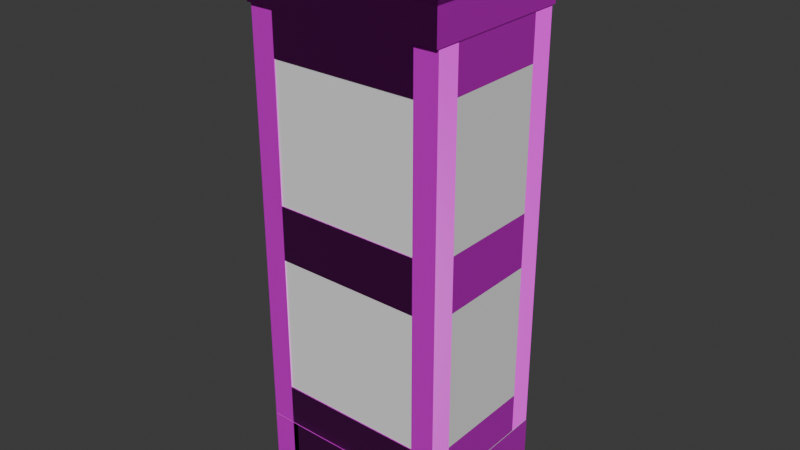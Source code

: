 # Source: wardrobe.blend  (saved by Blender 4.1.24; exported with 4.5.12 LTS)
import bpy
from mathutils import Matrix  # noqa: F401  (used for matrix-valued properties, if any)

bpy.ops.wm.read_factory_settings(use_empty=True)
scene = bpy.context.scene
scene.name = 'Scene'

# ---- images (referenced by path relative to the original .blend; pixels are not part of the script)
import os
ASSET_DIR = os.environ.get("B2B_ASSET_DIR", "")  # directory of the original .blend (textures are referenced by path, not embedded)
HERE = os.path.dirname(os.path.abspath(__file__))  # packed textures are extracted next to this script under _unpacked/

def load_image(name, relpath, width, height, colorspace="sRGB"):
    """Load a texture the original file referenced (path relative to the .blend, or extracted next to this script)."""
    p = next((c for c in (os.path.join(HERE, relpath), os.path.join(ASSET_DIR, relpath)) if relpath and os.path.exists(c)), "")
    if p:
        img = bpy.data.images.load(p, check_existing=True)
        img.name = name
    else:  # same state as the original file: an image datablock whose file is absent (Cycles renders it pink)
        img = bpy.data.images.new(name, width, height)
        img.source = "FILE"
        img.filepath = "//" + (relpath or name)
    img.colorspace_settings.name = colorspace
    return img
img_wood059_2k_jpg_diffuse_burned_jpg = load_image('Wood059_2K-JPG_diffuse_burned.jpg', 'Wood059_2K-JPG_diffuse_burned.jpg', 1024, 1024, 'sRGB')
img_wood059_2k_jpg_roughness_jpg_001 = load_image('Wood059_2K-JPG_Roughness.jpg.001', 'Wood059_2K-JPG_Roughness.jpg', 1024, 1024, 'Non-Color')
img_wood059_2k_jpg_normalgl_jpg_001 = load_image('Wood059_2K-JPG_NormalGL.jpg.001', 'Wood059_2K-JPG_NormalGL.jpg', 1024, 1024, 'Non-Color')

# ---- materials (node trees are filled in below, after node groups)
mat_wardrobe = bpy.data.materials.new('Wardrobe')

# ---- material node trees
mat_wardrobe.use_nodes = True; mat_wardrobe.node_tree.nodes.clear()
_N = mat_wardrobe.node_tree.nodes; _L = mat_wardrobe.node_tree.links
n0 = _N.new('ShaderNodeBsdfPrincipled'); n0.name = 'Principled BSDF'; n0.location = (40, 260)
n0.inputs[13].default_value = 0.1955
n1 = _N.new('ShaderNodeOutputMaterial'); n1.name = 'Material Output'; n1.location = (320, 260)
n2 = _N.new('ShaderNodeTexImage'); n2.name = 'Image Texture'; n2.location = (88, -40)
n2.label = 'Base Color'
n2.image = img_wood059_2k_jpg_diffuse_burned_jpg
n3 = _N.new('ShaderNodeTexImage'); n3.name = 'Image Texture.001'; n3.location = (88, -340)
n3.label = 'Roughness'
n3.image = img_wood059_2k_jpg_roughness_jpg_001
n4 = _N.new('ShaderNodeTexImage'); n4.name = 'Image Texture.002'; n4.location = (88, -640)
n4.label = 'Normal'
n4.image = img_wood059_2k_jpg_normalgl_jpg_001
n5 = _N.new('ShaderNodeNormalMap'); n5.name = 'Normal Map'; n5.location = (-220, 40)
n6 = _N.new('ShaderNodeMapping'); n6.name = 'Mapping.001'; n6.location = (230, -40)
n6.inputs[2].default_value = (0.0, 0.0, 1.571)
n7 = _N.new('NodeReroute'); n7.name = 'Reroute'; n7.location = (38, -535)
n7.width = 16
n7.socket_idname = 'NodeSocketVector'
n8 = _N.new('ShaderNodeTexCoord'); n8.name = 'Texture Coordinate.001'; n8.location = (30, -40)
n9 = _N.new('NodeFrame'); n9.name = 'Frame'; n9.location = (-1100, 120)
n9.label = 'Mapping'
n9.width = 400
n10 = _N.new('NodeFrame'); n10.name = 'Frame.001'; n10.location = (-628, 580)
n10.label = 'Textures'
n10.width = 358
n2.parent = n10
n3.parent = n10
n4.parent = n10
n6.parent = n9
n7.parent = n10
n8.parent = n9
_L.new(n0.outputs[0], n1.inputs[0])
_L.new(n3.outputs[0], n0.inputs[2])
_L.new(n7.outputs[0], n2.inputs[0])
_L.new(n7.outputs[0], n3.inputs[0])
_L.new(n7.outputs[0], n4.inputs[0])
_L.new(n6.outputs[0], n7.inputs[0])
_L.new(n8.outputs[2], n6.inputs[0])
_L.new(n5.outputs[0], n0.inputs[5])
_L.new(n4.outputs[0], n5.inputs[1])
_L.new(n2.outputs[0], n0.inputs[0])
n1.is_active_output = True

# ---- world
world_world = bpy.data.worlds.new('World'); scene.world = world_world
world_world.use_nodes = True; world_world.node_tree.nodes.clear()
_N = world_world.node_tree.nodes; _L = world_world.node_tree.links
n0 = _N.new('ShaderNodeOutputWorld'); n0.name = 'World Output'; n0.location = (300, 300)
n1 = _N.new('ShaderNodeBackground'); n1.name = 'Background'; n1.location = (10, 300)
n1.inputs[0].default_value = (0.05088, 0.05088, 0.05088, 1.0)
_L.new(n1.outputs[0], n0.inputs[0])
n0.is_active_output = True
world_world.color = (0.05088, 0.05088, 0.05088)
world_world.use_sun_shadow = False
world_world.sun_shadow_jitter_overblur = 0.0

# ---- meshes
me_cube = bpy.data.meshes.new('Cube')
me_cube.from_pydata([(-0.33, -0.25, 0.0), (-0.33, -0.25, 1.83), (-0.33, 0.25, 0.0), (-0.33, 0.25, 1.83), (0.33, -0.25, 0.0), (0.33, -0.25, 1.83), (0.33, 0.25, 0.0), (0.33, 0.25, 1.83)], [], [(0, 1, 3, 2), (2, 3, 7, 6), (6, 7, 5, 4), (4, 5, 1, 0), (2, 6, 4, 0), (7, 3, 1, 5)])
_uv = me_cube.uv_layers.new(name='UVMap')
_uv.uv.foreach_set('vector', [0.375, 0.075, 0.625, 0.075, 0.625, 0.175, 0.375, 0.175, 0.375, 0.175, 0.625, 0.175, 0.625, 0.575, 0.375, 0.575, 0.375, 0.575, 0.625, 0.575, 0.625, 0.675, 0.375, 0.675, 0.375, 0.675, 0.625, 0.675, 0.625, 1.0, 0.375, 1.0, 0.125, 0.575, 0.375, 0.575, 0.375, 0.675, 0.125, 0.675, 0.625, 0.575, 0.875, 0.575, 0.875, 0.675, 0.625, 0.675])
me_cube.use_mirror_y = True
me_cube.update()
me_cube_001 = bpy.data.meshes.new('Cube.001')
me_cube_001.from_pydata([(-0.1462, 0.2495, 0.3604), (-0.1462, 0.2495, 1.442), (-0.2298, 0.1695, 0.2011), (-0.2298, 0.1695, 1.601), (0.229, 0.1695, 0.2011), (0.1453, 0.2495, 0.3604), (0.1453, 0.2495, 1.442), (0.229, 0.1695, 1.601), (-0.2298, 0.2495, 1.601), (0.229, 0.2495, 0.2011), (0.229, 0.2495, 1.601), (-0.1462, 0.2324, 0.3604), (-0.1462, 0.2324, 1.442), (0.1453, 0.2324, 0.3604), (0.1453, 0.2324, 1.442), (-0.2298, 0.2495, 0.2011), (-0.3298, 0.2495, 0.2011), (-0.3298, 0.2495, 1.601), (-0.3298, 0.1695, 1.601), (0.3302, 0.2495, 0.2011), (0.3302, 0.2495, 1.601), (0.3302, 0.1695, 0.2011), (0.3302, 0.1695, 1.601), (0.2302, 0.2495, 0.2011), (0.2302, 0.2495, 1.601), (0.2302, 0.1695, 0.2011), (0.2302, 0.1695, 1.601), (-0.2498, -0.1736, 0.2011), (-0.2498, -0.1736, 1.601), (-0.2498, -0.2536, 0.2011), (-0.2498, -0.2536, 1.601), (-0.3298, -0.2536, 0.2011), (-0.3298, -0.2536, 1.601), (0.3302, -0.1736, 1.601), (0.3302, -0.2536, 0.2011), (0.3302, -0.2536, 1.601), (0.2502, -0.1736, 0.2011), (0.2502, -0.1736, 1.601), (0.2502, -0.2536, 0.2011), (0.2502, -0.2536, 1.601), (-0.2926, -0.1736, 0.2011), (-0.2926, -0.1736, 1.601), (-0.3126, -0.1736, 0.2011), (-0.3126, -0.1736, 1.601), (-0.2926, 0.1695, 0.2011), (-0.2926, 0.1695, 1.601), (-0.3126, 0.1695, 1.601), (-0.3126, 0.1695, 0.2011), (0.293, -0.1736, 0.2011), (0.293, -0.1736, 1.601), (0.313, -0.1736, 0.2011), (0.313, -0.1736, 1.601), (0.293, 0.1695, 0.2011), (0.293, 0.1695, 1.601), (0.313, 0.1695, 1.601), (0.313, 0.1695, 0.2011), (-0.2498, -0.1736, 0.8094), (-0.2498, -0.1736, 0.9928), (-0.3298, -0.1736, 0.8094), (-0.3298, -0.1736, 0.9928), (-0.2498, 0.1695, 0.8094), (-0.2498, 0.1695, 0.9928), (-0.3298, 0.1695, 0.9928), (-0.3298, 0.1695, 0.8094), (0.2502, -0.1736, 0.8094), (0.2502, -0.1736, 0.9928), (0.3302, -0.1736, 0.8094), (0.3302, -0.1736, 0.9928), (0.2502, 0.1695, 0.8094), (0.2502, 0.1695, 0.9928), (0.3302, 0.1695, 0.9928), (0.3302, 0.1695, 0.8094), (-0.2498, -0.1736, 1.452), (-0.3298, -0.1736, 1.452), (-0.3298, -0.1736, 1.601), (-0.2498, 0.1695, 1.452), (-0.2498, 0.1695, 1.601), (-0.3298, 0.1695, 1.452), (0.2502, -0.1736, 1.452), (0.3302, -0.1736, 1.452), (0.2502, 0.1695, 1.452), (0.2502, 0.1695, 1.601), (0.3302, 0.1695, 1.452), (-0.2498, -0.1736, 0.3405), (-0.3298, -0.1736, 0.2011), (-0.3298, -0.1736, 0.3405), (-0.2498, 0.1695, 0.2011), (-0.2498, 0.1695, 0.3405), (-0.3298, 0.1695, 0.3405), (-0.3298, 0.1695, 0.2011), (0.2502, -0.1736, 0.3405), (0.3302, -0.1736, 0.2011), (0.3302, -0.1736, 0.3405), (0.2502, 0.1695, 0.2011), (0.2502, 0.1695, 0.3405), (0.3302, 0.1695, 0.3405), (0.2502, -0.2271, 0.2011), (0.2502, -0.2271, 1.601), (0.2502, -0.2471, 0.2011), (0.2502, -0.2471, 1.601), (-0.2498, -0.2271, 0.2011), (-0.2498, -0.2271, 1.601), (-0.2498, -0.2471, 1.601), (-0.2498, -0.2471, 0.2011), (0.2502, -0.1843, 0.8094), (0.2502, -0.1843, 0.9928), (0.2502, -0.2536, 0.8094), (0.2502, -0.2536, 0.9928), (-0.2498, -0.1843, 0.8094), (-0.2498, -0.1843, 0.9928), (-0.2498, -0.2536, 0.9928), (-0.2498, -0.2536, 0.8094), (0.2502, -0.1843, 1.452), (0.2502, -0.1843, 1.601), (0.2502, -0.2536, 1.452), (0.2502, -0.2536, 1.601), (-0.2498, -0.1843, 1.452), (-0.2498, -0.1843, 1.601), (-0.2498, -0.2536, 1.601), (-0.2498, -0.2536, 1.452), (0.2502, -0.1843, 0.2011), (0.2502, -0.1843, 0.3405), (0.2502, -0.2536, 0.2011), (0.2502, -0.2536, 0.3405), (-0.2498, -0.1843, 0.2011), (-0.2498, -0.1843, 0.3405), (-0.2498, -0.2536, 0.3405), (-0.2498, -0.2536, 0.2011), (0.3328, 0.2615, 1.601), (0.3328, -0.2657, 1.601), (-0.3324, -0.2657, 1.601), (-0.3324, 0.2615, 1.601), (0.3328, 0.2615, 1.71), (0.3328, -0.2657, 1.71), (-0.3324, -0.2657, 1.71), (-0.3324, 0.2615, 1.71), (0.3791, 0.2982, 1.83), (0.3791, -0.3024, 1.83), (-0.3788, -0.3024, 1.83), (-0.3788, 0.2982, 1.83), (-0.3798, -0.3094, 1.819), (-0.3696, -0.2951, 1.815), (-0.3696, 0.291, 1.815), (-0.3798, 0.2929, 1.819), (0.3802, 0.2929, 1.819), (0.37, 0.291, 1.815), (0.37, -0.2951, 1.815), (0.3802, -0.3094, 1.819), (-0.2303, 0.2536, 0.1986), (-0.2303, -0.2536, 0.1986), (-0.33, 0.2536, -5.96e-08), (-0.33, 0.2536, 0.1986), (-0.33, -0.2536, -5.96e-08), (-0.33, -0.2536, 0.1986), (-0.2303, 0.2536, 0.02938), (-0.2596, 0.2536, -5.96e-08), (-0.238, 0.2536, 0.02569), (-0.2447, 0.2536, 0.02049), (-0.2508, 0.2536, 0.01446), (-0.256, 0.2536, 0.007693), (-0.2596, -0.2536, -5.96e-08), (-0.2303, -0.2536, 0.02938), (-0.256, -0.2536, 0.007693), (-0.2508, -0.2536, 0.01446), (-0.2447, -0.2536, 0.02049), (-0.238, -0.2536, 0.02569), (0.229, 0.2543, 0.0775), (0.229, 0.2543, 0.1975), (0.229, 0.1543, 0.0775), (0.229, 0.1543, 0.1975), (-0.2286, 0.2543, 0.0775), (-0.2286, 0.2543, 0.1975), (-0.2286, 0.1543, 0.0775), (-0.2286, 0.1543, 0.1975), (0.3275, 0.2534, 0.2011), (-0.3269, 0.2534, 0.2011), (0.3275, -0.254, 0.2011), (-0.3269, -0.254, 0.2011), (0.3275, -0.254, 0.1986), (0.3275, 0.2534, 0.1986), (-0.3269, 0.2534, 0.1986), (-0.3269, -0.254, 0.1986), (0.2299, 0.2536, 0.1986), (0.2299, -0.2536, 0.1986), (0.3303, 0.2536, -5.96e-08), (0.3303, 0.2536, 0.1986), (0.3303, -0.2536, -5.96e-08), (0.3303, -0.2536, 0.1986), (0.2593, 0.2536, -5.96e-08), (0.2299, 0.2536, 0.02938), (0.2556, 0.2536, 0.007693), (0.2504, 0.2536, 0.01446), (0.2444, 0.2536, 0.02049), (0.2376, 0.2536, 0.02569), (0.2299, -0.2536, 0.02938), (0.2593, -0.2536, -5.96e-08), (0.2376, -0.2536, 0.02569), (0.2444, -0.2536, 0.02049), (0.2504, -0.2536, 0.01446), (0.2556, -0.2536, 0.007693), (0.2299, 0.2518, 0.02908), (0.2299, 0.2518, 0.07662), (0.2299, -0.1843, 0.02908), (0.2299, -0.1843, 0.07662), (-0.2373, 0.2518, 0.02908), (-0.2373, 0.2518, 0.07662), (-0.2373, -0.1843, 0.02908), (-0.2373, -0.1843, 0.07662), (0.2502, -0.1843, 0.02908), (0.2502, -0.1843, 0.1986), (0.2502, -0.2536, 0.02908), (0.2502, -0.2536, 0.1986), (-0.2498, -0.1843, 0.02908), (-0.2498, -0.1843, 0.1986), (-0.2498, -0.2536, 0.1986), (-0.2498, -0.2536, 0.02908), (-0.1966, 0.2441, 1.017), (-0.1766, 0.2441, 1.017), (-0.1966, 0.2441, 1.197), (-0.1766, 0.2441, 1.197), (-0.1966, 0.2872, 1.007), (-0.1766, 0.2872, 1.007), (-0.1966, 0.2872, 1.207), (-0.1766, 0.2872, 1.207)], [], [(15, 2, 3, 8), (9, 10, 7, 4), (3, 2, 4, 7), (5, 0, 11, 13), (8, 3, 7, 10), (2, 15, 9, 4), (1, 0, 15, 8), (5, 6, 10, 9), (6, 1, 8, 10), (0, 5, 9, 15), (11, 12, 14, 13), (6, 5, 13, 14), (1, 6, 14, 12), (0, 1, 12, 11), (2, 3, 18, 89), (89, 18, 17, 16), (16, 17, 8, 15), (2, 89, 16, 15), (18, 3, 8, 17), (19, 20, 22, 21), (21, 22, 26, 25), (25, 26, 24, 23), (23, 24, 20, 19), (21, 25, 23, 19), (26, 22, 20, 24), (27, 28, 30, 29), (29, 30, 32, 31), (31, 32, 74, 84), (84, 74, 28, 27), (29, 31, 84, 27), (32, 30, 28, 74), (91, 33, 35, 34), (34, 35, 39, 38), (38, 39, 37, 36), (36, 37, 33, 91), (34, 38, 36, 91), (39, 35, 33, 37), (42, 40, 41, 43), (47, 46, 45, 44), (40, 42, 47, 44), (41, 40, 44, 45), (43, 41, 45, 46), (42, 43, 46, 47), (50, 51, 49, 48), (55, 52, 53, 54), (48, 52, 55, 50), (49, 53, 52, 48), (51, 54, 53, 49), (50, 55, 54, 51), (58, 56, 57, 59), (63, 62, 61, 60), (56, 58, 63, 60), (57, 56, 60, 61), (59, 57, 61, 62), (58, 59, 62, 63), (66, 67, 65, 64), (71, 68, 69, 70), (64, 68, 71, 66), (65, 69, 68, 64), (67, 70, 69, 65), (66, 71, 70, 67), (73, 72, 28, 74), (77, 18, 76, 75), (72, 73, 77, 75), (28, 72, 75, 76), (74, 28, 76, 18), (73, 74, 18, 77), (79, 33, 37, 78), (82, 80, 81, 22), (78, 80, 82, 79), (37, 81, 80, 78), (33, 22, 81, 37), (79, 82, 22, 33), (84, 27, 83, 85), (89, 88, 87, 86), (27, 84, 89, 86), (83, 27, 86, 87), (85, 83, 87, 88), (84, 85, 88, 89), (91, 92, 90, 36), (21, 93, 94, 95), (36, 93, 21, 91), (90, 94, 93, 36), (92, 95, 94, 90), (91, 21, 95, 92), (98, 96, 97, 99), (103, 102, 101, 100), (96, 98, 103, 100), (97, 96, 100, 101), (99, 97, 101, 102), (98, 99, 102, 103), (106, 104, 105, 107), (111, 110, 109, 108), (104, 106, 111, 108), (105, 104, 108, 109), (107, 105, 109, 110), (106, 107, 110, 111), (114, 112, 113, 115), (119, 118, 117, 116), (112, 114, 119, 116), (113, 112, 116, 117), (115, 113, 117, 118), (114, 115, 118, 119), (122, 120, 121, 123), (127, 126, 125, 124), (120, 122, 127, 124), (121, 120, 124, 125), (123, 121, 125, 126), (122, 123, 126, 127), (128, 129, 130, 131), (130, 129, 133, 134), (131, 130, 134, 135), (129, 128, 132, 133), (128, 131, 135, 132), (138, 137, 136, 139), (147, 144, 136, 137), (144, 143, 139, 136), (143, 140, 138, 139), (147, 140, 141, 146), (143, 144, 145, 142), (144, 147, 146, 145), (140, 143, 142, 141), (140, 147, 137, 138), (132, 135, 142, 145), (135, 134, 141, 142), (133, 132, 145, 146), (134, 133, 146, 141), (150, 151, 148, 154, 156, 157, 158, 159, 155), (152, 153, 151, 150), (160, 162, 163, 164, 165, 161, 149, 153, 152), (154, 148, 149, 161), (153, 149, 148, 151), (160, 155, 159, 162), (162, 159, 158, 163), (163, 158, 157, 164), (164, 157, 156, 165), (165, 156, 154, 161), (160, 152, 150, 155), (166, 167, 169, 168), (168, 169, 173, 172), (172, 173, 171, 170), (170, 171, 167, 166), (168, 172, 170, 166), (173, 169, 167, 171), (174, 176, 177, 175), (179, 180, 181, 178), (177, 176, 178, 181), (174, 175, 180, 179), (175, 177, 181, 180), (176, 174, 179, 178), (184, 188, 190, 191, 192, 193, 189, 182, 185), (186, 184, 185, 187), (194, 196, 197, 198, 199, 195, 186, 187, 183), (189, 194, 183, 182), (187, 185, 182, 183), (194, 189, 193, 196), (196, 193, 192, 197), (197, 192, 191, 198), (198, 191, 190, 199), (199, 190, 188, 195), (195, 188, 184, 186), (200, 201, 203, 202), (202, 203, 207, 206), (206, 207, 205, 204), (204, 205, 201, 200), (202, 206, 204, 200), (207, 203, 201, 205), (210, 208, 209, 211), (215, 214, 213, 212), (208, 210, 215, 212), (209, 208, 212, 213), (211, 209, 213, 214), (210, 211, 214, 215), (216, 217, 219, 218), (218, 219, 223, 222), (222, 223, 221, 220), (220, 221, 217, 216), (218, 222, 220, 216), (223, 219, 217, 221)])
_uv = me_cube_001.uv_layers.new(name='UVMap')
_uv.uv.foreach_set('vector', [0.3795, 0.6613, 0.3683, 0.6613, 0.3683, 0.4661, 0.3795, 0.4661, 0.4098, 0.7081, 0.4098, 0.5129, 0.4209, 0.5129, 0.4209, 0.7081, 0.07914, 0.01515, 0.07914, 0.2104, 0.01515, 0.2104, 0.01515, 0.01515, 0.8891, 0.9077, 0.8891, 0.9484, 0.8867, 0.9484, 0.8867, 0.9077, 0.3007, 0.7472, 0.2896, 0.7472, 0.2896, 0.6832, 0.3007, 0.6832, 0.7887, 0.02909, 0.7999, 0.02909, 0.7999, 0.09308, 0.7887, 0.09308, 0.149, 0.03736, 0.149, 0.1881, 0.1373, 0.2103, 0.1373, 0.01515, 0.1896, 0.1881, 0.1896, 0.03736, 0.2013, 0.01515, 0.2013, 0.2103, 0.1896, 0.03736, 0.149, 0.03736, 0.1373, 0.01515, 0.2013, 0.01515, 0.149, 0.1881, 0.1896, 0.1881, 0.2013, 0.2103, 0.1373, 0.2103, 0.4317, 0.1659, 0.4317, 0.01515, 0.4723, 0.01515, 0.4723, 0.1659, 0.186, 0.5892, 0.186, 0.7399, 0.1837, 0.7399, 0.1837, 0.5892, 0.955, 0.7927, 0.955, 0.8333, 0.9526, 0.8333, 0.9526, 0.7927, 0.7561, 0.1659, 0.7561, 0.01515, 0.7584, 0.01515, 0.7584, 0.1659, 0.07914, 0.2104, 0.07914, 0.01515, 0.09308, 0.01515, 0.09308, 0.2104, 0.5241, 0.6613, 0.5241, 0.4661, 0.5352, 0.4661, 0.5352, 0.6613, 0.1234, 0.2103, 0.1234, 0.01515, 0.1373, 0.01515, 0.1373, 0.2103, 0.7887, 0.02909, 0.7887, 0.01515, 0.7999, 0.01515, 0.7999, 0.02909, 0.2896, 0.7612, 0.2896, 0.7472, 0.3007, 0.7472, 0.3007, 0.7612, 0.6512, 0.6613, 0.6512, 0.4661, 0.6624, 0.4661, 0.6624, 0.6613, 0.5241, 0.4358, 0.5241, 0.2406, 0.538, 0.2406, 0.538, 0.4358, 0.5683, 0.6613, 0.5683, 0.4661, 0.5795, 0.4661, 0.5795, 0.6613, 0.5026, 0.2103, 0.5026, 0.01515, 0.5166, 0.01515, 0.5166, 0.2103, 0.9551, 0.6369, 0.9551, 0.623, 0.9663, 0.623, 0.9663, 0.6369, 0.4317, 0.2101, 0.4317, 0.1962, 0.4428, 0.1962, 0.4428, 0.2101, 0.6927, 0.4358, 0.6927, 0.2406, 0.7038, 0.2406, 0.7038, 0.4358, 0.5683, 0.4358, 0.5683, 0.2406, 0.5795, 0.2406, 0.5795, 0.4358, 0.6098, 0.6613, 0.6098, 0.4661, 0.6209, 0.4661, 0.6209, 0.6613, 0.5469, 0.2103, 0.5469, 0.01515, 0.558, 0.01515, 0.558, 0.2103, 0.8873, 0.2347, 0.8984, 0.2347, 0.8984, 0.2458, 0.8873, 0.2458, 0.8984, 0.3937, 0.8873, 0.3937, 0.8873, 0.3826, 0.8984, 0.3826, 0.6927, 0.6613, 0.6927, 0.4661, 0.7038, 0.4661, 0.7038, 0.6613, 0.6098, 0.4358, 0.6098, 0.2406, 0.6209, 0.2406, 0.6209, 0.4358, 0.6512, 0.4358, 0.6512, 0.2406, 0.6624, 0.2406, 0.6624, 0.4358, 0.5883, 0.2103, 0.5883, 0.01515, 0.5995, 0.01515, 0.5995, 0.2103, 0.407, 0.8394, 0.4182, 0.8394, 0.4182, 0.8506, 0.407, 0.8506, 0.8856, 0.1957, 0.8744, 0.1957, 0.8744, 0.1846, 0.8856, 0.1846, 0.338, 0.6613, 0.3352, 0.6613, 0.3352, 0.4661, 0.338, 0.4661, 0.6899, 0.2103, 0.6899, 0.01515, 0.6927, 0.01515, 0.6927, 0.2103, 0.2896, 0.8915, 0.2924, 0.8915, 0.2924, 0.9393, 0.2896, 0.9393, 0.063, 0.2407, 0.063, 0.4359, 0.01515, 0.4359, 0.01515, 0.2407, 0.07592, 0.9311, 0.07313, 0.9311, 0.07313, 0.8833, 0.07592, 0.8833, 0.1234, 0.4358, 0.1234, 0.2406, 0.1712, 0.2406, 0.1712, 0.4358, 0.7341, 0.4358, 0.7341, 0.2406, 0.7369, 0.2406, 0.7369, 0.4358, 0.7258, 0.2103, 0.723, 0.2103, 0.723, 0.01515, 0.7258, 0.01515, 0.654, 0.8917, 0.654, 0.9395, 0.6512, 0.9395, 0.6512, 0.8917, 0.3316, 0.2406, 0.3795, 0.2406, 0.3795, 0.4358, 0.3316, 0.4358, 0.9287, 0.2825, 0.9287, 0.2347, 0.9315, 0.2347, 0.9315, 0.2825, 0.2795, 0.4359, 0.2316, 0.4359, 0.2316, 0.2407, 0.2795, 0.2407, 0.964, 0.1623, 0.9528, 0.1623, 0.9528, 0.1367, 0.964, 0.1367, 0.9552, 0.4916, 0.9552, 0.4661, 0.9664, 0.4661, 0.9664, 0.4916, 0.5241, 0.8708, 0.5352, 0.8708, 0.5352, 0.9187, 0.5241, 0.9187, 0.01515, 0.7843, 0.04072, 0.7843, 0.04072, 0.8321, 0.01515, 0.8321, 0.3464, 0.9177, 0.3352, 0.9177, 0.3352, 0.8698, 0.3464, 0.8698, 0.6553, 0.1964, 0.6298, 0.1964, 0.6298, 0.1486, 0.6553, 0.1486, 0.9551, 0.5927, 0.9551, 0.5671, 0.9663, 0.5671, 0.9663, 0.5927, 0.973, 0.3603, 0.9618, 0.3603, 0.9618, 0.3347, 0.973, 0.3347, 0.5767, 0.8708, 0.5767, 0.9187, 0.5655, 0.9187, 0.5655, 0.8708, 0.4512, 0.8091, 0.4512, 0.7612, 0.4768, 0.7612, 0.4768, 0.8091, 0.7341, 0.9177, 0.7341, 0.8698, 0.7453, 0.8698, 0.7453, 0.9177, 0.2572, 0.7843, 0.2572, 0.8321, 0.2316, 0.8321, 0.2316, 0.7843, 0.8489, 0.9697, 0.8378, 0.9697, 0.8378, 0.949, 0.8489, 0.949, 0.607, 0.9697, 0.607, 0.949, 0.6181, 0.949, 0.6181, 0.9697, 0.607, 0.8708, 0.6181, 0.8708, 0.6181, 0.9187, 0.607, 0.9187, 0.7852, 0.7917, 0.8059, 0.7917, 0.8059, 0.8395, 0.7852, 0.8395, 0.8984, 0.3826, 0.8873, 0.3826, 0.8873, 0.3347, 0.8984, 0.3347, 0.356, 0.8395, 0.3352, 0.8395, 0.3352, 0.7917, 0.356, 0.7917, 0.7741, 0.9687, 0.7741, 0.948, 0.7852, 0.948, 0.7852, 0.9687, 0.5352, 0.9697, 0.5241, 0.9697, 0.5241, 0.949, 0.5352, 0.949, 0.1345, 0.8794, 0.1345, 0.9272, 0.1234, 0.9272, 0.1234, 0.8794, 0.7549, 0.7917, 0.7549, 0.8395, 0.7341, 0.8395, 0.7341, 0.7917, 0.8744, 0.1846, 0.8744, 0.1367, 0.8856, 0.1367, 0.8856, 0.1846, 0.5448, 0.7927, 0.5448, 0.8405, 0.5241, 0.8405, 0.5241, 0.7927, 0.0263, 0.973, 0.01515, 0.973, 0.01515, 0.9535, 0.0263, 0.9535, 0.07313, 0.9809, 0.07313, 0.9614, 0.08428, 0.9614, 0.08428, 0.9809, 0.8873, 0.2458, 0.8984, 0.2458, 0.8984, 0.2937, 0.8873, 0.2937, 0.8378, 0.7927, 0.8572, 0.7927, 0.8572, 0.8405, 0.8378, 0.8405, 0.7867, 0.9177, 0.7756, 0.9177, 0.7756, 0.8698, 0.7867, 0.8698, 0.5974, 0.8405, 0.578, 0.8405, 0.578, 0.7927, 0.5974, 0.7927, 0.9637, 0.9713, 0.9637, 0.9519, 0.9749, 0.9519, 0.9749, 0.9713, 0.1345, 0.9769, 0.1234, 0.9769, 0.1234, 0.9575, 0.1345, 0.9575, 0.4182, 0.8506, 0.4182, 0.8984, 0.407, 0.8984, 0.407, 0.8506, 0.1234, 0.8491, 0.1234, 0.8012, 0.1428, 0.8012, 0.1428, 0.8491, 0.8378, 0.9187, 0.8378, 0.8708, 0.8489, 0.8708, 0.8489, 0.9187, 0.4512, 0.8872, 0.4512, 0.8394, 0.4707, 0.8394, 0.4707, 0.8872, 0.77, 0.4358, 0.7672, 0.4358, 0.7672, 0.2406, 0.77, 0.2406, 0.7341, 0.6613, 0.7341, 0.4661, 0.7369, 0.4661, 0.7369, 0.6613, 0.9315, 0.4044, 0.9287, 0.4044, 0.9287, 0.3347, 0.9315, 0.3347, 0.4014, 0.01515, 0.4014, 0.2103, 0.3316, 0.2103, 0.3316, 0.01515, 0.922, 0.5671, 0.9248, 0.5671, 0.9248, 0.6369, 0.922, 0.6369, 0.2316, 0.2104, 0.2316, 0.01515, 0.3013, 0.01515, 0.3013, 0.2104, 0.9715, 0.2602, 0.9618, 0.2602, 0.9618, 0.2347, 0.9715, 0.2347, 0.9618, 0.4161, 0.9618, 0.3906, 0.9715, 0.3906, 0.9715, 0.4161, 0.8598, 0.6359, 0.8502, 0.6359, 0.8502, 0.5661, 0.8598, 0.5661, 0.3352, 0.6916, 0.3608, 0.6916, 0.3608, 0.7614, 0.3352, 0.7614, 0.8473, 0.2347, 0.857, 0.2347, 0.857, 0.3044, 0.8473, 0.3044, 0.6768, 0.7614, 0.6512, 0.7614, 0.6512, 0.6916, 0.6768, 0.6916, 0.9823, 0.08698, 0.9726, 0.08698, 0.9726, 0.06621, 0.9823, 0.06621, 0.9726, 0.03591, 0.9726, 0.01515, 0.9823, 0.01515, 0.9823, 0.03591, 0.2993, 0.8612, 0.2896, 0.8612, 0.2896, 0.7915, 0.2993, 0.7915, 0.7672, 0.5661, 0.788, 0.5661, 0.788, 0.6359, 0.7672, 0.6359, 0.8502, 0.4661, 0.8598, 0.4661, 0.8598, 0.5358, 0.8502, 0.5358, 0.788, 0.5358, 0.7672, 0.5358, 0.7672, 0.4661, 0.788, 0.4661, 0.1933, 0.9849, 0.1837, 0.9849, 0.1837, 0.9654, 0.1933, 0.9654, 0.2316, 0.9829, 0.2316, 0.9635, 0.2413, 0.9635, 0.2413, 0.9829, 0.6609, 0.8614, 0.6512, 0.8614, 0.6512, 0.7917, 0.6609, 0.7917, 0.7881, 0.6916, 0.8075, 0.6916, 0.8075, 0.7614, 0.7881, 0.7614, 0.07313, 0.7833, 0.0828, 0.7833, 0.0828, 0.853, 0.07313, 0.853, 0.09257, 0.753, 0.07313, 0.753, 0.07313, 0.6832, 0.09257, 0.6832, 0.1969, 0.5589, 0.1234, 0.5589, 0.1234, 0.4661, 0.1969, 0.4661, 0.6596, 0.02033, 0.6596, 0.1131, 0.6444, 0.1131, 0.6444, 0.02033, 0.4812, 0.6533, 0.4812, 0.7268, 0.466, 0.7268, 0.466, 0.6533, 0.1534, 0.5933, 0.1534, 0.6668, 0.1381, 0.6668, 0.1381, 0.5933, 0.4834, 0.5195, 0.4834, 0.6123, 0.4681, 0.6123, 0.4681, 0.5195, 0.4098, 0.4826, 0.4098, 0.3769, 0.4936, 0.3769, 0.4936, 0.4826, 0.8917, 0.4661, 0.8917, 0.5501, 0.8901, 0.5508, 0.8901, 0.4671, 0.4529, 0.5129, 0.4529, 0.6189, 0.4512, 0.6187, 0.4512, 0.513, 0.8891, 0.7934, 0.8891, 0.8774, 0.8875, 0.8764, 0.8875, 0.7927, 0.4098, 0.3466, 0.4098, 0.2406, 0.4118, 0.242, 0.4118, 0.3452, 0.4529, 0.6189, 0.4529, 0.5129, 0.4534, 0.5143, 0.4534, 0.6175, 0.4938, 0.3466, 0.4098, 0.3466, 0.4118, 0.3452, 0.4935, 0.3452, 0.4098, 0.2406, 0.4938, 0.2406, 0.4935, 0.242, 0.4118, 0.242, 0.8199, 0.4661, 0.8199, 0.5721, 0.8183, 0.5719, 0.8183, 0.4662, 0.4681, 0.5195, 0.4681, 0.6123, 0.4534, 0.6175, 0.4534, 0.5143, 0.466, 0.6533, 0.466, 0.7268, 0.4512, 0.7309, 0.4512, 0.6492, 0.1381, 0.5933, 0.1381, 0.6668, 0.1234, 0.6709, 0.1234, 0.5892, 0.6444, 0.02033, 0.6444, 0.1131, 0.6298, 0.1183, 0.6298, 0.01515, 0.407, 0.9564, 0.407, 0.9287, 0.4209, 0.9287, 0.4209, 0.9523, 0.4199, 0.9528, 0.4189, 0.9535, 0.4181, 0.9544, 0.4174, 0.9553, 0.4168, 0.9564, 0.04283, 0.754, 0.01515, 0.754, 0.01515, 0.6832, 0.04283, 0.6832, 0.4553, 0.9452, 0.4548, 0.9441, 0.4541, 0.9432, 0.4533, 0.9423, 0.4523, 0.9416, 0.4512, 0.9411, 0.4512, 0.9175, 0.4651, 0.9175, 0.4651, 0.9452, 0.6015, 0.7624, 0.578, 0.7624, 0.578, 0.6916, 0.6015, 0.6916, 0.4209, 0.8091, 0.407, 0.8091, 0.407, 0.7384, 0.4209, 0.7384, 0.9223, 0.7927, 0.9223, 0.8634, 0.9212, 0.8634, 0.9212, 0.7927, 0.9212, 0.7927, 0.9212, 0.8634, 0.9203, 0.8634, 0.9203, 0.7927, 0.9203, 0.7927, 0.9203, 0.8634, 0.9194, 0.8634, 0.9194, 0.7927, 0.2336, 0.8624, 0.2336, 0.9332, 0.2327, 0.9332, 0.2327, 0.8624, 0.2327, 0.8624, 0.2327, 0.9332, 0.2316, 0.9332, 0.2316, 0.8624, 0.8378, 0.6916, 0.8476, 0.6916, 0.8476, 0.7624, 0.8378, 0.7624, 0.9194, 0.9684, 0.9194, 0.9517, 0.9333, 0.9517, 0.9333, 0.9684, 0.8003, 0.2406, 0.817, 0.2406, 0.817, 0.3044, 0.8003, 0.3044, 0.6843, 0.9664, 0.6843, 0.9497, 0.6982, 0.9497, 0.6982, 0.9664, 0.817, 0.3985, 0.8003, 0.3985, 0.8003, 0.3347, 0.817, 0.3347, 0.8302, 0.07898, 0.8302, 0.01515, 0.8441, 0.01515, 0.8441, 0.07898, 0.1837, 0.8341, 0.1837, 0.7702, 0.1976, 0.7702, 0.1976, 0.8341, 0.3024, 0.5575, 0.2316, 0.5575, 0.2316, 0.4662, 0.3024, 0.4662, 0.08591, 0.4662, 0.08591, 0.5575, 0.01515, 0.5575, 0.01515, 0.4662, 0.8779, 0.7624, 0.8779, 0.6711, 0.8782, 0.6711, 0.8782, 0.7624, 0.8744, 0.1064, 0.8744, 0.01515, 0.8748, 0.01515, 0.8748, 0.1064, 0.9454, 0.7419, 0.9454, 0.6711, 0.9458, 0.6711, 0.9458, 0.7419, 0.942, 0.08591, 0.942, 0.01515, 0.9423, 0.01515, 0.9423, 0.08591, 0.9334, 0.9214, 0.9235, 0.9214, 0.923, 0.9203, 0.9223, 0.9194, 0.9214, 0.9185, 0.9205, 0.9178, 0.9194, 0.9173, 0.9194, 0.8937, 0.9334, 0.8937, 0.2316, 0.754, 0.2316, 0.6832, 0.2593, 0.6832, 0.2593, 0.754, 0.6983, 0.9153, 0.6972, 0.9158, 0.6963, 0.9165, 0.6954, 0.9174, 0.6947, 0.9183, 0.6942, 0.9194, 0.6843, 0.9194, 0.6843, 0.8917, 0.6983, 0.8917, 0.5477, 0.6916, 0.5477, 0.7624, 0.5241, 0.7624, 0.5241, 0.6916, 0.7887, 0.1941, 0.7887, 0.1234, 0.8027, 0.1234, 0.8027, 0.1941, 0.1857, 0.8644, 0.1857, 0.9351, 0.1846, 0.9351, 0.1846, 0.8644, 0.1846, 0.8644, 0.1846, 0.9351, 0.1837, 0.9351, 0.1837, 0.8644, 0.922, 0.5368, 0.922, 0.4661, 0.9229, 0.4661, 0.9229, 0.5368, 0.9229, 0.5368, 0.9229, 0.4661, 0.9239, 0.4661, 0.9239, 0.5368, 0.9239, 0.5368, 0.9239, 0.4661, 0.9249, 0.4661, 0.9249, 0.5368, 0.843, 0.1234, 0.843, 0.1941, 0.833, 0.1941, 0.833, 0.1234, 0.02177, 0.9232, 0.01515, 0.9232, 0.01515, 0.8624, 0.02177, 0.8624, 0.9117, 0.08031, 0.9051, 0.08031, 0.9051, 0.01515, 0.9117, 0.01515, 0.9225, 0.1975, 0.9159, 0.1975, 0.9159, 0.1367, 0.9225, 0.1367, 0.9151, 0.7363, 0.9085, 0.7363, 0.9085, 0.6711, 0.9151, 0.6711, 0.2316, 0.6529, 0.2316, 0.5878, 0.2924, 0.5878, 0.2924, 0.6529, 0.01515, 0.6529, 0.01515, 0.5878, 0.07597, 0.5878, 0.07597, 0.6529, 0.7438, 0.9716, 0.7341, 0.9716, 0.7341, 0.948, 0.7438, 0.948, 0.3352, 0.9716, 0.3352, 0.948, 0.3449, 0.948, 0.3449, 0.9716, 0.7008, 0.8614, 0.6912, 0.8614, 0.6912, 0.7917, 0.7008, 0.7917, 0.1234, 0.7012, 0.147, 0.7012, 0.147, 0.7709, 0.1234, 0.7709, 0.8473, 0.3347, 0.857, 0.3347, 0.857, 0.4044, 0.8473, 0.4044, 0.7578, 0.7614, 0.7341, 0.7614, 0.7341, 0.6916, 0.7578, 0.6916, 0.9789, 0.7544, 0.9761, 0.7544, 0.9761, 0.7293, 0.9789, 0.7293, 0.8901, 0.43, 0.8873, 0.43, 0.8873, 0.424, 0.8901, 0.424, 0.9761, 0.6711, 0.9789, 0.6711, 0.9789, 0.699, 0.9761, 0.699, 0.8031, 0.4349, 0.8003, 0.4349, 0.8003, 0.4288, 0.8031, 0.4288, 0.9637, 0.8951, 0.9697, 0.8937, 0.9697, 0.9216, 0.9637, 0.9202, 0.5707, 0.949, 0.5767, 0.9504, 0.5767, 0.9755, 0.5707, 0.9768])
me_cube_001.materials.append(mat_wardrobe)
me_cube_001.update()

# ---- objects
ob_wardrobe_colonly = bpy.data.objects.new('Wardrobe-colonly', me_cube)
ob_wardrobeprebake = bpy.data.objects.new('WardrobePrebake', me_cube_001)

# ---- transforms, parenting, visibility, modifiers, constraints
ob_wardrobe_colonly.parent = ob_wardrobeprebake
ob_wardrobe_colonly.location = (0.0, 0.0, 0.0)
ob_wardrobe_colonly.display_type = 'WIRE'
ob_wardrobe_colonly.use_mesh_mirror_y = True
ob_wardrobeprebake.location = (0.0, 0.0, 0.0)

# ---- collection membership
scene.collection.objects.link(ob_wardrobe_colonly)
scene.collection.objects.link(ob_wardrobeprebake)

# ---- scene / render settings (as saved in the file)
scene.frame_start = 1; scene.frame_end = 250; scene.frame_set(1)
scene.render.engine = 'CYCLES'
scene.cycles.sampling_pattern = 'TABULATED_SOBOL'
scene.cycles.bake_type = 'AO'
scene.eevee.ray_tracing_options.trace_max_roughness = 0.0
bpy.context.view_layer.update()

# ---- added for rendering (the .blend has no active camera and no usable light): camera, sun
cam_auto = bpy.data.cameras.new('AutoCamera')
cam_auto.lens = 50.0
cam_auto.sensor_width = 36.0
cam_auto.clip_end = 1000.0
ob_auto_camera = bpy.data.objects.new('AutoCamera', cam_auto)
scene.collection.objects.link(ob_auto_camera)
ob_auto_camera.location = (1.91809, -2.30707, 2.44949)
ob_auto_camera.rotation_euler = (1.09748, -7.21219e-08, 0.694738)
scene.camera = ob_auto_camera
light_auto_sun = bpy.data.lights.new('AutoSun', 'SUN')
light_auto_sun.energy = 3.0
light_auto_sun.angle = 0.0523599
ob_auto_sun = bpy.data.objects.new('AutoSun', light_auto_sun)
scene.collection.objects.link(ob_auto_sun)
ob_auto_sun.rotation_euler = (0.872665, 0.174533, 0.523599)
bpy.context.view_layer.update()
